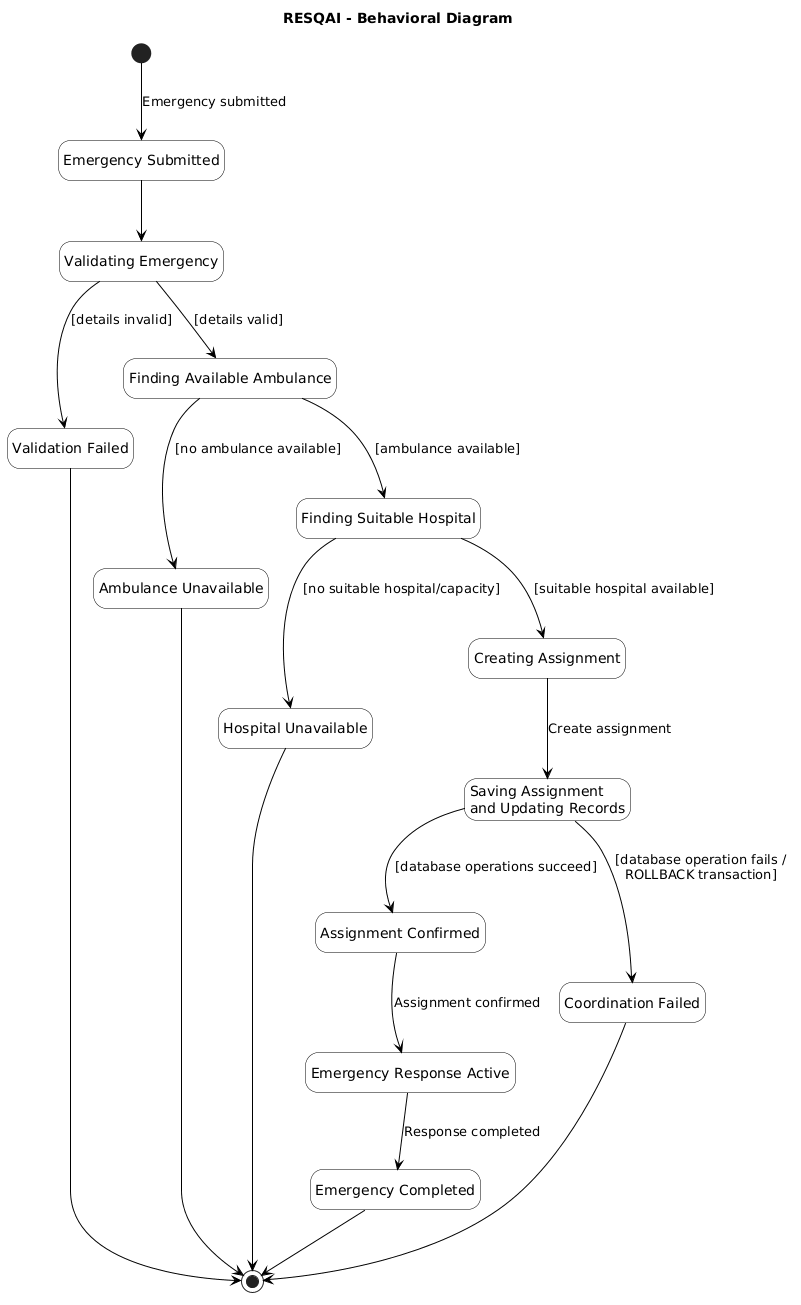

The diagram above was rendered by PlantUML. Its source (embedded in the PNG):
@startuml
title RESQAI - Behavioral Diagram

skinparam backgroundColor white
skinparam shadowing false
skinparam defaultFontName Arial
skinparam state {
    BackgroundColor white
    BorderColor black
    FontColor black
    ArrowColor black
}
skinparam ArrowColor black

hide empty description

[*] --> Submitted : Emergency submitted

state "Emergency Submitted" as Submitted
state "Validating Emergency" as Validating
state "Validation Failed" as ValidationFailed
state "Finding Available Ambulance" as FindingAmbulance
state "Ambulance Unavailable" as AmbulanceUnavailable
state "Finding Suitable Hospital" as FindingHospital
state "Hospital Unavailable" as HospitalUnavailable
state "Creating Assignment" as CreatingAssignment
state "Saving Assignment\nand Updating Records" as SavingRecords
state "Assignment Confirmed" as AssignmentConfirmed
state "Coordination Failed" as CoordinationFailed
state "Emergency Response Active" as ResponseActive
state "Emergency Completed" as Completed

Submitted --> Validating

Validating --> ValidationFailed : [details invalid]
Validating --> FindingAmbulance : [details valid]

FindingAmbulance --> AmbulanceUnavailable : [no ambulance available]
FindingAmbulance --> FindingHospital : [ambulance available]

FindingHospital --> HospitalUnavailable : [no suitable hospital/capacity]
FindingHospital --> CreatingAssignment : [suitable hospital available]

CreatingAssignment --> SavingRecords : Create assignment

SavingRecords --> AssignmentConfirmed : [database operations succeed]
SavingRecords --> CoordinationFailed : [database operation fails /\nROLLBACK transaction]

AssignmentConfirmed --> ResponseActive : Assignment confirmed
ResponseActive --> Completed : Response completed

ValidationFailed --> [*]
AmbulanceUnavailable --> [*]
HospitalUnavailable --> [*]
CoordinationFailed --> [*]
Completed --> [*]
@enduml